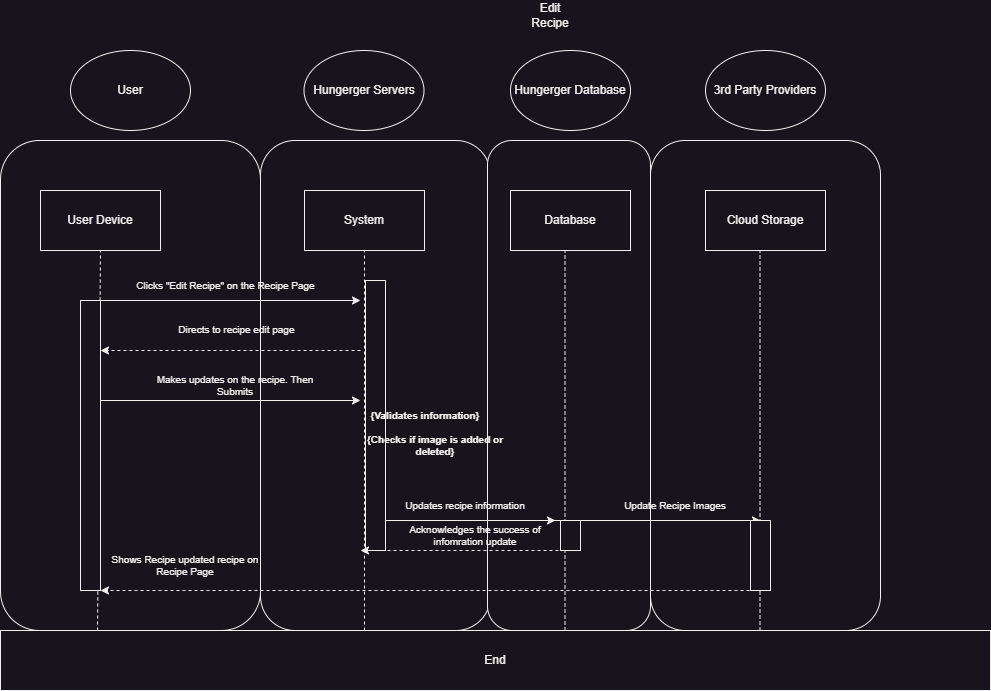

The diagram above was exported from draw.io. Its source (the exported page's mxGraphModel, read from the mxfile embedded in the PNG):
<mxGraphModel dx="1434" dy="2053" grid="1" gridSize="10" guides="1" tooltips="1" connect="1" arrows="1" fold="1" page="1" pageScale="1" pageWidth="827" pageHeight="1169" math="0" shadow="0">
  <root>
    <mxCell id="0" />
    <mxCell id="1" parent="0" />
    <mxCell id="v4cNoADauksFELwieGKe-1" value="" style="rounded=1;whiteSpace=wrap;html=1;" parent="1" vertex="1">
      <mxGeometry x="760" y="110" width="230" height="490" as="geometry" />
    </mxCell>
    <mxCell id="v4cNoADauksFELwieGKe-3" value="" style="rounded=1;whiteSpace=wrap;html=1;" parent="1" vertex="1">
      <mxGeometry x="370" y="110" width="230" height="490" as="geometry" />
    </mxCell>
    <mxCell id="v4cNoADauksFELwieGKe-2" value="" style="rounded=1;whiteSpace=wrap;html=1;" parent="1" vertex="1">
      <mxGeometry x="597" y="110" width="163" height="490" as="geometry" />
    </mxCell>
    <mxCell id="v4cNoADauksFELwieGKe-4" value="" style="rounded=1;whiteSpace=wrap;html=1;" parent="1" vertex="1">
      <mxGeometry x="110" y="110" width="260" height="490" as="geometry" />
    </mxCell>
    <mxCell id="v4cNoADauksFELwieGKe-5" value="User Device" style="rounded=0;whiteSpace=wrap;html=1;" parent="1" vertex="1">
      <mxGeometry x="150" y="160" width="120" height="60" as="geometry" />
    </mxCell>
    <mxCell id="v4cNoADauksFELwieGKe-6" value="System" style="rounded=0;whiteSpace=wrap;html=1;" parent="1" vertex="1">
      <mxGeometry x="414" y="160" width="120" height="60" as="geometry" />
    </mxCell>
    <mxCell id="v4cNoADauksFELwieGKe-7" value="Database" style="rounded=0;whiteSpace=wrap;html=1;" parent="1" vertex="1">
      <mxGeometry x="620" y="160" width="120" height="60" as="geometry" />
    </mxCell>
    <mxCell id="v4cNoADauksFELwieGKe-9" value="Cloud Storage" style="rounded=0;whiteSpace=wrap;html=1;" parent="1" vertex="1">
      <mxGeometry x="815" y="160" width="120" height="60" as="geometry" />
    </mxCell>
    <mxCell id="v4cNoADauksFELwieGKe-10" value="End" style="rounded=0;whiteSpace=wrap;html=1;" parent="1" vertex="1">
      <mxGeometry x="110" y="600" width="990" height="60" as="geometry" />
    </mxCell>
    <mxCell id="v4cNoADauksFELwieGKe-11" value="" style="endArrow=none;dashed=1;html=1;rounded=0;entryX=0.5;entryY=1;entryDx=0;entryDy=0;exitX=0.098;exitY=0;exitDx=0;exitDy=0;exitPerimeter=0;" parent="1" source="v4cNoADauksFELwieGKe-10" target="v4cNoADauksFELwieGKe-5" edge="1">
      <mxGeometry width="50" height="50" relative="1" as="geometry">
        <mxPoint x="350" y="350" as="sourcePoint" />
        <mxPoint x="400" y="300" as="targetPoint" />
      </mxGeometry>
    </mxCell>
    <mxCell id="v4cNoADauksFELwieGKe-12" value="" style="endArrow=none;dashed=1;html=1;rounded=0;entryX=0.5;entryY=1;entryDx=0;entryDy=0;exitX=0.09;exitY=0;exitDx=0;exitDy=0;exitPerimeter=0;" parent="1" edge="1">
      <mxGeometry width="50" height="50" relative="1" as="geometry">
        <mxPoint x="474" y="600" as="sourcePoint" />
        <mxPoint x="474" y="220" as="targetPoint" />
        <Array as="points">
          <mxPoint x="474" y="410" />
        </Array>
      </mxGeometry>
    </mxCell>
    <mxCell id="v4cNoADauksFELwieGKe-13" value="" style="endArrow=none;dashed=1;html=1;rounded=0;entryX=0.5;entryY=1;entryDx=0;entryDy=0;exitX=0.09;exitY=0;exitDx=0;exitDy=0;exitPerimeter=0;" parent="1" edge="1">
      <mxGeometry width="50" height="50" relative="1" as="geometry">
        <mxPoint x="674.5" y="600" as="sourcePoint" />
        <mxPoint x="674.5" y="220" as="targetPoint" />
        <Array as="points">
          <mxPoint x="674.5" y="410" />
        </Array>
      </mxGeometry>
    </mxCell>
    <mxCell id="v4cNoADauksFELwieGKe-14" value="" style="endArrow=none;dashed=1;html=1;rounded=0;entryX=0.5;entryY=1;entryDx=0;entryDy=0;exitX=0.09;exitY=0;exitDx=0;exitDy=0;exitPerimeter=0;" parent="1" edge="1">
      <mxGeometry width="50" height="50" relative="1" as="geometry">
        <mxPoint x="869.5" y="600" as="sourcePoint" />
        <mxPoint x="869.5" y="220" as="targetPoint" />
        <Array as="points">
          <mxPoint x="869.5" y="410" />
        </Array>
      </mxGeometry>
    </mxCell>
    <mxCell id="v4cNoADauksFELwieGKe-15" value="" style="endArrow=classic;html=1;rounded=0;" parent="1" edge="1">
      <mxGeometry width="50" height="50" relative="1" as="geometry">
        <mxPoint x="210" y="270" as="sourcePoint" />
        <mxPoint x="470" y="270" as="targetPoint" />
      </mxGeometry>
    </mxCell>
    <mxCell id="v4cNoADauksFELwieGKe-16" value="&lt;font style=&quot;font-size: 10px;&quot;&gt;Clicks &quot;Edit Recipe&quot; on the Recipe Page&lt;/font&gt;" style="text;html=1;align=center;verticalAlign=middle;resizable=0;points=[];autosize=1;strokeColor=none;fillColor=none;" parent="1" vertex="1">
      <mxGeometry x="235" y="240" width="200" height="30" as="geometry" />
    </mxCell>
    <mxCell id="v4cNoADauksFELwieGKe-17" value="" style="endArrow=classic;html=1;rounded=0;dashed=1;" parent="1" edge="1">
      <mxGeometry width="50" height="50" relative="1" as="geometry">
        <mxPoint x="470" y="320" as="sourcePoint" />
        <mxPoint x="210" y="320" as="targetPoint" />
      </mxGeometry>
    </mxCell>
    <mxCell id="v4cNoADauksFELwieGKe-18" value="&lt;div style=&quot;font-size: 10px;&quot;&gt;&lt;font style=&quot;font-size: 10px;&quot;&gt;&amp;nbsp;Directs to recipe edit page&lt;/font&gt;&lt;/div&gt;&lt;div style=&quot;font-size: 10px;&quot;&gt;&lt;br style=&quot;font-size: 10px;&quot;&gt;&lt;/div&gt;" style="text;html=1;strokeColor=none;fillColor=none;align=center;verticalAlign=middle;whiteSpace=wrap;rounded=0;fontSize=10;" parent="1" vertex="1">
      <mxGeometry x="260" y="290" width="170" height="30" as="geometry" />
    </mxCell>
    <mxCell id="v4cNoADauksFELwieGKe-19" value="" style="endArrow=classic;html=1;rounded=0;" parent="1" edge="1">
      <mxGeometry width="50" height="50" relative="1" as="geometry">
        <mxPoint x="210" y="370" as="sourcePoint" />
        <mxPoint x="470" y="370" as="targetPoint" />
      </mxGeometry>
    </mxCell>
    <mxCell id="v4cNoADauksFELwieGKe-20" value="&lt;div style=&quot;&quot;&gt;Makes updates on the recipe. Then Submits&lt;br&gt;&lt;/div&gt;" style="text;html=1;strokeColor=none;fillColor=none;align=center;verticalAlign=middle;whiteSpace=wrap;rounded=0;fontSize=10;" parent="1" vertex="1">
      <mxGeometry x="260" y="340" width="170" height="30" as="geometry" />
    </mxCell>
    <mxCell id="v4cNoADauksFELwieGKe-21" value="" style="endArrow=classic;html=1;rounded=0;" parent="1" edge="1">
      <mxGeometry width="50" height="50" relative="1" as="geometry">
        <mxPoint x="485" y="490" as="sourcePoint" />
        <mxPoint x="665" y="490" as="targetPoint" />
      </mxGeometry>
    </mxCell>
    <mxCell id="v4cNoADauksFELwieGKe-22" value="&lt;div style=&quot;&quot;&gt;Updates recipe information&lt;br&gt;&lt;/div&gt;" style="text;html=1;strokeColor=none;fillColor=none;align=center;verticalAlign=middle;whiteSpace=wrap;rounded=0;fontSize=10;" parent="1" vertex="1">
      <mxGeometry x="490" y="460" width="170" height="30" as="geometry" />
    </mxCell>
    <mxCell id="v4cNoADauksFELwieGKe-28" value="" style="endArrow=classic;html=1;rounded=0;exitX=0;exitY=1;exitDx=0;exitDy=0;entryX=1;entryY=1;entryDx=0;entryDy=0;" parent="1" source="v4cNoADauksFELwieGKe-22" target="v4cNoADauksFELwieGKe-29" edge="1">
      <mxGeometry width="50" height="50" relative="1" as="geometry">
        <mxPoint x="610" y="400" as="sourcePoint" />
        <mxPoint x="980" y="490" as="targetPoint" />
      </mxGeometry>
    </mxCell>
    <mxCell id="v4cNoADauksFELwieGKe-29" value="&lt;div style=&quot;&quot;&gt;Update Recipe Images&lt;/div&gt;" style="text;html=1;strokeColor=none;fillColor=none;align=center;verticalAlign=middle;whiteSpace=wrap;rounded=0;fontSize=10;" parent="1" vertex="1">
      <mxGeometry x="700" y="460" width="170" height="30" as="geometry" />
    </mxCell>
    <mxCell id="v4cNoADauksFELwieGKe-30" value="" style="endArrow=classic;html=1;rounded=0;dashed=1;exitX=0.25;exitY=1;exitDx=0;exitDy=0;" parent="1" source="v4cNoADauksFELwieGKe-50" edge="1">
      <mxGeometry width="50" height="50" relative="1" as="geometry">
        <mxPoint x="980" y="560" as="sourcePoint" />
        <mxPoint x="210" y="560" as="targetPoint" />
      </mxGeometry>
    </mxCell>
    <mxCell id="v4cNoADauksFELwieGKe-31" value="&lt;div style=&quot;&quot;&gt;Shows Recipe updated recipe on Recipe Page&lt;/div&gt;" style="text;html=1;strokeColor=none;fillColor=none;align=center;verticalAlign=middle;whiteSpace=wrap;rounded=0;fontSize=10;" parent="1" vertex="1">
      <mxGeometry x="210" y="520" width="170" height="30" as="geometry" />
    </mxCell>
    <mxCell id="v4cNoADauksFELwieGKe-43" value="" style="rounded=0;whiteSpace=wrap;html=1;" parent="1" vertex="1">
      <mxGeometry x="475" y="250" width="20" height="270" as="geometry" />
    </mxCell>
    <mxCell id="v4cNoADauksFELwieGKe-33" value="User" style="ellipse;whiteSpace=wrap;html=1;" parent="1" vertex="1">
      <mxGeometry x="180" y="20" width="120" height="80" as="geometry" />
    </mxCell>
    <mxCell id="v4cNoADauksFELwieGKe-34" value="Hungerger Servers" style="ellipse;whiteSpace=wrap;html=1;" parent="1" vertex="1">
      <mxGeometry x="413.5" y="20" width="120" height="80" as="geometry" />
    </mxCell>
    <mxCell id="v4cNoADauksFELwieGKe-35" value="Hungerger Database" style="ellipse;whiteSpace=wrap;html=1;" parent="1" vertex="1">
      <mxGeometry x="620" y="20" width="120" height="80" as="geometry" />
    </mxCell>
    <mxCell id="v4cNoADauksFELwieGKe-36" value="3rd Party Providers" style="ellipse;whiteSpace=wrap;html=1;" parent="1" vertex="1">
      <mxGeometry x="815" y="20" width="120" height="80" as="geometry" />
    </mxCell>
    <mxCell id="v4cNoADauksFELwieGKe-38" value="Edit Recipe" style="text;html=1;strokeColor=none;fillColor=none;align=center;verticalAlign=middle;whiteSpace=wrap;rounded=0;" parent="1" vertex="1">
      <mxGeometry x="630" y="-30" width="60" height="30" as="geometry" />
    </mxCell>
    <mxCell id="v4cNoADauksFELwieGKe-39" value="&lt;div style=&quot;&quot;&gt;&lt;b&gt;{Checks if image is added or deleted}&lt;/b&gt;&lt;br&gt;&lt;/div&gt;" style="text;html=1;strokeColor=none;fillColor=none;align=center;verticalAlign=middle;whiteSpace=wrap;rounded=0;fontSize=10;" parent="1" vertex="1">
      <mxGeometry x="460" y="400" width="170" height="30" as="geometry" />
    </mxCell>
    <mxCell id="v4cNoADauksFELwieGKe-41" value="" style="rounded=0;whiteSpace=wrap;html=1;" parent="1" vertex="1">
      <mxGeometry x="190" y="270" width="20" height="290" as="geometry" />
    </mxCell>
    <mxCell id="v4cNoADauksFELwieGKe-32" value="&lt;div style=&quot;&quot;&gt;&lt;b&gt;{Validates information}&lt;/b&gt;&lt;br&gt;&lt;/div&gt;" style="text;html=1;strokeColor=none;fillColor=none;align=center;verticalAlign=middle;whiteSpace=wrap;rounded=0;fontSize=10;" parent="1" vertex="1">
      <mxGeometry x="450" y="370" width="170" height="30" as="geometry" />
    </mxCell>
    <mxCell id="v4cNoADauksFELwieGKe-44" value="" style="endArrow=classic;html=1;rounded=0;dashed=1;" parent="1" edge="1">
      <mxGeometry width="50" height="50" relative="1" as="geometry">
        <mxPoint x="680" y="520" as="sourcePoint" />
        <mxPoint x="470" y="520" as="targetPoint" />
      </mxGeometry>
    </mxCell>
    <mxCell id="v4cNoADauksFELwieGKe-47" value="&lt;div style=&quot;&quot;&gt;Acknowledges the success of infomration update&lt;/div&gt;" style="text;html=1;strokeColor=none;fillColor=none;align=center;verticalAlign=middle;whiteSpace=wrap;rounded=0;fontSize=10;" parent="1" vertex="1">
      <mxGeometry x="500" y="490" width="170" height="30" as="geometry" />
    </mxCell>
    <mxCell id="v4cNoADauksFELwieGKe-49" value="" style="rounded=0;whiteSpace=wrap;html=1;" parent="1" vertex="1">
      <mxGeometry x="670" y="490" width="20" height="30" as="geometry" />
    </mxCell>
    <mxCell id="v4cNoADauksFELwieGKe-50" value="" style="rounded=0;whiteSpace=wrap;html=1;" parent="1" vertex="1">
      <mxGeometry x="860" y="490" width="20" height="70" as="geometry" />
    </mxCell>
  </root>
</mxGraphModel>